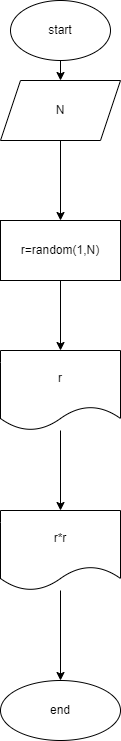

The diagram above was exported from draw.io. Its source (the exported page's mxGraphModel, read from the mxfile embedded in the PNG):
<mxGraphModel dx="268" dy="142" grid="1" gridSize="10" guides="1" tooltips="1" connect="1" arrows="1" fold="1" page="1" pageScale="1" pageWidth="827" pageHeight="1169" math="0" shadow="0">
  <root>
    <mxCell id="0" />
    <mxCell id="1" parent="0" />
    <mxCell id="4" value="" style="edgeStyle=none;html=1;" edge="1" parent="1" source="2" target="3">
      <mxGeometry relative="1" as="geometry" />
    </mxCell>
    <mxCell id="2" value="start" style="ellipse;whiteSpace=wrap;html=1;" vertex="1" parent="1">
      <mxGeometry x="310" y="10" width="100" height="60" as="geometry" />
    </mxCell>
    <mxCell id="6" value="" style="edgeStyle=none;html=1;" edge="1" parent="1" source="3" target="5">
      <mxGeometry relative="1" as="geometry" />
    </mxCell>
    <mxCell id="3" value="N" style="shape=parallelogram;perimeter=parallelogramPerimeter;whiteSpace=wrap;html=1;fixedSize=1;" vertex="1" parent="1">
      <mxGeometry x="300" y="90" width="120" height="60" as="geometry" />
    </mxCell>
    <mxCell id="8" value="" style="edgeStyle=none;html=1;" edge="1" parent="1" source="5" target="7">
      <mxGeometry relative="1" as="geometry" />
    </mxCell>
    <mxCell id="5" value="r=random(1,N)" style="whiteSpace=wrap;html=1;" vertex="1" parent="1">
      <mxGeometry x="300" y="230" width="120" height="60" as="geometry" />
    </mxCell>
    <mxCell id="12" value="" style="edgeStyle=none;html=1;" edge="1" parent="1" source="7" target="11">
      <mxGeometry relative="1" as="geometry" />
    </mxCell>
    <mxCell id="7" value="r" style="shape=document;whiteSpace=wrap;html=1;boundedLbl=1;" vertex="1" parent="1">
      <mxGeometry x="300" y="360" width="120" height="80" as="geometry" />
    </mxCell>
    <mxCell id="14" value="" style="edgeStyle=none;html=1;" edge="1" parent="1" source="11" target="13">
      <mxGeometry relative="1" as="geometry" />
    </mxCell>
    <mxCell id="11" value="r*r" style="shape=document;whiteSpace=wrap;html=1;boundedLbl=1;" vertex="1" parent="1">
      <mxGeometry x="300" y="520" width="120" height="80" as="geometry" />
    </mxCell>
    <mxCell id="13" value="end" style="ellipse;whiteSpace=wrap;html=1;" vertex="1" parent="1">
      <mxGeometry x="300" y="690" width="120" height="60" as="geometry" />
    </mxCell>
  </root>
</mxGraphModel>